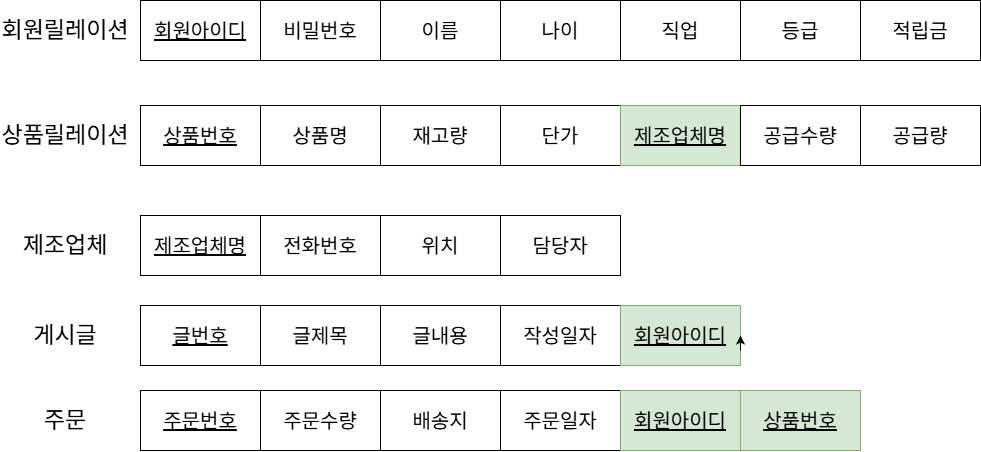

The diagram above was exported from draw.io. Its source (the exported page's mxGraphModel, read from the mxfile embedded in the PNG):
<mxGraphModel dx="2037" dy="1061" grid="1" gridSize="10" guides="1" tooltips="1" connect="1" arrows="1" fold="1" page="1" pageScale="1" pageWidth="827" pageHeight="1169" math="0" shadow="0">
  <root>
    <mxCell id="0" />
    <mxCell id="1" parent="0" />
    <mxCell id="mWMlutkmUkbLsE5useot-1" value="회원아이디" style="rounded=0;whiteSpace=wrap;html=1;fontSize=20;fontStyle=4" vertex="1" parent="1">
      <mxGeometry x="150" y="150" width="120" height="60" as="geometry" />
    </mxCell>
    <mxCell id="mWMlutkmUkbLsE5useot-2" value="비밀번호" style="rounded=0;whiteSpace=wrap;html=1;fontSize=20;" vertex="1" parent="1">
      <mxGeometry x="270" y="150" width="120" height="60" as="geometry" />
    </mxCell>
    <mxCell id="mWMlutkmUkbLsE5useot-3" value="이름" style="rounded=0;whiteSpace=wrap;html=1;fontSize=20;" vertex="1" parent="1">
      <mxGeometry x="390" y="150" width="120" height="60" as="geometry" />
    </mxCell>
    <mxCell id="mWMlutkmUkbLsE5useot-4" value="나이" style="rounded=0;whiteSpace=wrap;html=1;fontSize=20;" vertex="1" parent="1">
      <mxGeometry x="510" y="150" width="120" height="60" as="geometry" />
    </mxCell>
    <mxCell id="mWMlutkmUkbLsE5useot-5" value="직업" style="rounded=0;whiteSpace=wrap;html=1;fontSize=20;" vertex="1" parent="1">
      <mxGeometry x="630" y="150" width="120" height="60" as="geometry" />
    </mxCell>
    <mxCell id="mWMlutkmUkbLsE5useot-6" value="등급" style="rounded=0;whiteSpace=wrap;html=1;fontSize=20;" vertex="1" parent="1">
      <mxGeometry x="750" y="150" width="120" height="60" as="geometry" />
    </mxCell>
    <mxCell id="mWMlutkmUkbLsE5useot-7" value="적립금" style="rounded=0;whiteSpace=wrap;html=1;fontSize=20;" vertex="1" parent="1">
      <mxGeometry x="870" y="150" width="120" height="60" as="geometry" />
    </mxCell>
    <mxCell id="mWMlutkmUkbLsE5useot-8" value="&lt;font style=&quot;font-size: 23px;&quot;&gt;회원릴레이션&lt;/font&gt;" style="text;html=1;whiteSpace=wrap;strokeColor=none;fillColor=none;align=center;verticalAlign=middle;rounded=0;" vertex="1" parent="1">
      <mxGeometry x="10" y="165" width="130" height="30" as="geometry" />
    </mxCell>
    <mxCell id="mWMlutkmUkbLsE5useot-9" value="&lt;font style=&quot;font-size: 23px;&quot;&gt;상품릴레이션&lt;/font&gt;" style="text;html=1;whiteSpace=wrap;strokeColor=none;fillColor=none;align=center;verticalAlign=middle;rounded=0;" vertex="1" parent="1">
      <mxGeometry x="10" y="270" width="130" height="30" as="geometry" />
    </mxCell>
    <mxCell id="mWMlutkmUkbLsE5useot-10" value="&lt;span style=&quot;font-size: 23px;&quot;&gt;제조업체&lt;/span&gt;" style="text;html=1;whiteSpace=wrap;strokeColor=none;fillColor=none;align=center;verticalAlign=middle;rounded=0;" vertex="1" parent="1">
      <mxGeometry x="10" y="380" width="130" height="30" as="geometry" />
    </mxCell>
    <mxCell id="mWMlutkmUkbLsE5useot-11" value="&lt;span style=&quot;font-size: 23px;&quot;&gt;게시글&lt;/span&gt;" style="text;html=1;whiteSpace=wrap;strokeColor=none;fillColor=none;align=center;verticalAlign=middle;rounded=0;" vertex="1" parent="1">
      <mxGeometry x="10" y="470" width="130" height="30" as="geometry" />
    </mxCell>
    <mxCell id="mWMlutkmUkbLsE5useot-16" value="제조업체명" style="rounded=0;whiteSpace=wrap;html=1;fontSize=20;fontStyle=4" vertex="1" parent="1">
      <mxGeometry x="150" y="365" width="120" height="60" as="geometry" />
    </mxCell>
    <mxCell id="mWMlutkmUkbLsE5useot-17" value="전화번호" style="rounded=0;whiteSpace=wrap;html=1;fontSize=20;" vertex="1" parent="1">
      <mxGeometry x="270" y="365" width="120" height="60" as="geometry" />
    </mxCell>
    <mxCell id="mWMlutkmUkbLsE5useot-18" value="위치" style="rounded=0;whiteSpace=wrap;html=1;fontSize=20;" vertex="1" parent="1">
      <mxGeometry x="390" y="365" width="120" height="60" as="geometry" />
    </mxCell>
    <mxCell id="mWMlutkmUkbLsE5useot-19" value="담당자" style="rounded=0;whiteSpace=wrap;html=1;fontSize=20;" vertex="1" parent="1">
      <mxGeometry x="510" y="365" width="120" height="60" as="geometry" />
    </mxCell>
    <mxCell id="mWMlutkmUkbLsE5useot-20" value="글번호" style="rounded=0;whiteSpace=wrap;html=1;fontSize=20;fontStyle=4" vertex="1" parent="1">
      <mxGeometry x="150" y="455" width="120" height="60" as="geometry" />
    </mxCell>
    <mxCell id="mWMlutkmUkbLsE5useot-21" value="글제목" style="rounded=0;whiteSpace=wrap;html=1;fontSize=20;" vertex="1" parent="1">
      <mxGeometry x="270" y="455" width="120" height="60" as="geometry" />
    </mxCell>
    <mxCell id="mWMlutkmUkbLsE5useot-22" value="글내용" style="rounded=0;whiteSpace=wrap;html=1;fontSize=20;" vertex="1" parent="1">
      <mxGeometry x="390" y="455" width="120" height="60" as="geometry" />
    </mxCell>
    <mxCell id="mWMlutkmUkbLsE5useot-23" value="작성일자" style="rounded=0;whiteSpace=wrap;html=1;fontSize=20;" vertex="1" parent="1">
      <mxGeometry x="510" y="455" width="120" height="60" as="geometry" />
    </mxCell>
    <mxCell id="mWMlutkmUkbLsE5useot-24" value="&lt;span style=&quot;font-size: 23px;&quot;&gt;주문&lt;/span&gt;" style="text;html=1;whiteSpace=wrap;strokeColor=none;fillColor=none;align=center;verticalAlign=middle;rounded=0;" vertex="1" parent="1">
      <mxGeometry x="10" y="555" width="130" height="30" as="geometry" />
    </mxCell>
    <mxCell id="mWMlutkmUkbLsE5useot-25" value="주문번호" style="rounded=0;whiteSpace=wrap;html=1;fontSize=20;fontStyle=4" vertex="1" parent="1">
      <mxGeometry x="150" y="540" width="120" height="60" as="geometry" />
    </mxCell>
    <mxCell id="mWMlutkmUkbLsE5useot-26" value="주문수량" style="rounded=0;whiteSpace=wrap;html=1;fontSize=20;" vertex="1" parent="1">
      <mxGeometry x="270" y="540" width="120" height="60" as="geometry" />
    </mxCell>
    <mxCell id="mWMlutkmUkbLsE5useot-27" value="배송지" style="rounded=0;whiteSpace=wrap;html=1;fontSize=20;" vertex="1" parent="1">
      <mxGeometry x="390" y="540" width="120" height="60" as="geometry" />
    </mxCell>
    <mxCell id="mWMlutkmUkbLsE5useot-28" value="주문일자" style="rounded=0;whiteSpace=wrap;html=1;fontSize=20;" vertex="1" parent="1">
      <mxGeometry x="510" y="540" width="120" height="60" as="geometry" />
    </mxCell>
    <mxCell id="mWMlutkmUkbLsE5useot-29" value="상품번호" style="rounded=0;whiteSpace=wrap;html=1;fontSize=20;fontStyle=4" vertex="1" parent="1">
      <mxGeometry x="150" y="255" width="120" height="60" as="geometry" />
    </mxCell>
    <mxCell id="mWMlutkmUkbLsE5useot-30" value="상품명" style="rounded=0;whiteSpace=wrap;html=1;fontSize=20;" vertex="1" parent="1">
      <mxGeometry x="270" y="255" width="120" height="60" as="geometry" />
    </mxCell>
    <mxCell id="mWMlutkmUkbLsE5useot-31" value="재고량" style="rounded=0;whiteSpace=wrap;html=1;fontSize=20;" vertex="1" parent="1">
      <mxGeometry x="390" y="255" width="120" height="60" as="geometry" />
    </mxCell>
    <mxCell id="mWMlutkmUkbLsE5useot-32" value="단가" style="rounded=0;whiteSpace=wrap;html=1;fontSize=20;" vertex="1" parent="1">
      <mxGeometry x="510" y="255" width="120" height="60" as="geometry" />
    </mxCell>
    <mxCell id="mWMlutkmUkbLsE5useot-33" value="제조업체명" style="rounded=0;whiteSpace=wrap;html=1;fontSize=20;fillColor=#d5e8d4;strokeColor=#82b366;fontStyle=4" vertex="1" parent="1">
      <mxGeometry x="630" y="255" width="120" height="60" as="geometry" />
    </mxCell>
    <mxCell id="mWMlutkmUkbLsE5useot-34" value="공급수량" style="rounded=0;whiteSpace=wrap;html=1;fontSize=20;" vertex="1" parent="1">
      <mxGeometry x="750" y="255" width="120" height="60" as="geometry" />
    </mxCell>
    <mxCell id="mWMlutkmUkbLsE5useot-37" value="회원아이디" style="rounded=0;whiteSpace=wrap;html=1;fontSize=20;fillColor=#d5e8d4;strokeColor=#82b366;fontStyle=4" vertex="1" parent="1">
      <mxGeometry x="630" y="455" width="120" height="60" as="geometry" />
    </mxCell>
    <mxCell id="mWMlutkmUkbLsE5useot-38" value="회원아이디" style="rounded=0;whiteSpace=wrap;html=1;fontSize=20;fillColor=#d5e8d4;strokeColor=#82b366;fontStyle=4" vertex="1" parent="1">
      <mxGeometry x="630" y="540" width="120" height="60" as="geometry" />
    </mxCell>
    <mxCell id="mWMlutkmUkbLsE5useot-39" value="상품번호" style="rounded=0;whiteSpace=wrap;html=1;fontSize=20;fillColor=#d5e8d4;strokeColor=#82b366;fontStyle=4" vertex="1" parent="1">
      <mxGeometry x="750" y="540" width="120" height="60" as="geometry" />
    </mxCell>
    <mxCell id="mWMlutkmUkbLsE5useot-40" style="edgeStyle=orthogonalEdgeStyle;rounded=0;orthogonalLoop=1;jettySize=auto;html=1;exitX=1;exitY=0.75;exitDx=0;exitDy=0;entryX=1;entryY=0.5;entryDx=0;entryDy=0;" edge="1" parent="1" source="mWMlutkmUkbLsE5useot-37" target="mWMlutkmUkbLsE5useot-37">
      <mxGeometry relative="1" as="geometry" />
    </mxCell>
    <mxCell id="mWMlutkmUkbLsE5useot-48" value="공급량" style="rounded=0;whiteSpace=wrap;html=1;fontSize=20;" vertex="1" parent="1">
      <mxGeometry x="870" y="255" width="120" height="60" as="geometry" />
    </mxCell>
  </root>
</mxGraphModel>